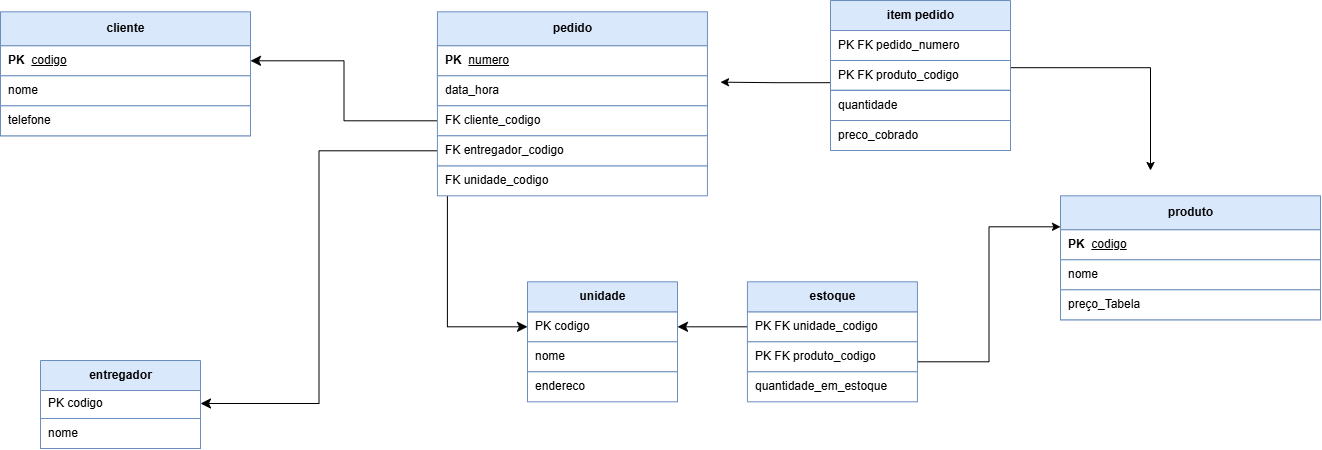

The diagram above was exported from draw.io. Its source (the exported page's mxGraphModel, read from the mxfile embedded in the PNG):
<mxGraphModel dx="1331" dy="1338" grid="1" gridSize="10" guides="1" tooltips="1" connect="1" arrows="1" fold="1" page="1" pageScale="1" pageWidth="827" pageHeight="1169" math="0" shadow="0">
  <root>
    <mxCell id="0" />
    <mxCell id="1" parent="0" />
    <mxCell id="5nKIzd1jiAgvuFvjr0gF-14" parent="1" style="swimlane;fontStyle=1;childLayout=stackLayout;horizontal=1;startSize=34;horizontalStack=0;resizeParent=1;resizeLast=0;collapsible=0;marginBottom=0;html=1;fillColor=#dae8fc;strokeColor=#6c8ebf;" value="cliente" vertex="1">
      <mxGeometry height="124" width="250" x="150.00103448275883" y="281.3103448275863" as="geometry" />
    </mxCell>
    <mxCell id="5nKIzd1jiAgvuFvjr0gF-15" parent="5nKIzd1jiAgvuFvjr0gF-14" style="text;html=1;align=left;verticalAlign=middle;spacingLeft=6;strokeColor=#6c8ebf;fillColor=#ffffff;" value="&lt;b&gt;PK&lt;/b&gt;&amp;nbsp;&amp;nbsp;&lt;u&gt;codigo&lt;/u&gt;" vertex="1">
      <mxGeometry height="30" width="250" y="34" as="geometry" />
    </mxCell>
    <mxCell id="5nKIzd1jiAgvuFvjr0gF-16" parent="5nKIzd1jiAgvuFvjr0gF-14" style="text;html=1;align=left;verticalAlign=middle;spacingLeft=6;strokeColor=#6c8ebf;fillColor=#ffffff;" value="nome" vertex="1">
      <mxGeometry height="30" width="250" y="64" as="geometry" />
    </mxCell>
    <mxCell id="5nKIzd1jiAgvuFvjr0gF-17" parent="5nKIzd1jiAgvuFvjr0gF-14" style="text;html=1;align=left;verticalAlign=middle;spacingLeft=6;strokeColor=#6c8ebf;fillColor=#ffffff;" value="telefone" vertex="1">
      <mxGeometry height="30" width="250" y="94" as="geometry" />
    </mxCell>
    <mxCell id="5nKIzd1jiAgvuFvjr0gF-18" parent="1" style="swimlane;fontStyle=1;childLayout=stackLayout;horizontal=1;startSize=34;horizontalStack=0;resizeParent=1;resizeLast=0;collapsible=0;marginBottom=0;html=1;fillColor=#dae8fc;strokeColor=#6c8ebf;" value="pedido" vertex="1">
      <mxGeometry height="94" width="270" x="586.9310344827588" y="281.3103448275863" as="geometry" />
    </mxCell>
    <mxCell id="5nKIzd1jiAgvuFvjr0gF-19" parent="5nKIzd1jiAgvuFvjr0gF-18" style="text;html=1;align=left;verticalAlign=middle;spacingLeft=6;strokeColor=#6c8ebf;fillColor=#ffffff;" value="&lt;b&gt;PK&lt;/b&gt;&amp;nbsp;&amp;nbsp;&lt;u&gt;numero&lt;/u&gt;" vertex="1">
      <mxGeometry height="30" width="270" y="34" as="geometry" />
    </mxCell>
    <mxCell id="5nKIzd1jiAgvuFvjr0gF-20" parent="5nKIzd1jiAgvuFvjr0gF-18" style="text;html=1;align=left;verticalAlign=middle;spacingLeft=6;strokeColor=#6c8ebf;fillColor=#ffffff;" value="data_hora" vertex="1">
      <mxGeometry height="30" width="270" y="64" as="geometry" />
    </mxCell>
    <mxCell id="5nKIzd1jiAgvuFvjr0gF-21" parent="1" style="swimlane;fontStyle=1;childLayout=stackLayout;horizontal=1;startSize=34;horizontalStack=0;resizeParent=1;resizeLast=0;collapsible=0;marginBottom=0;html=1;fillColor=#dae8fc;strokeColor=#6c8ebf;" value="produto" vertex="1">
      <mxGeometry height="124" width="260" x="1210.0010344827588" y="465.3103448275863" as="geometry" />
    </mxCell>
    <mxCell id="5nKIzd1jiAgvuFvjr0gF-22" parent="5nKIzd1jiAgvuFvjr0gF-21" style="text;html=1;align=left;verticalAlign=middle;spacingLeft=6;strokeColor=#6c8ebf;fillColor=#ffffff;" value="&lt;b&gt;PK&lt;/b&gt;&amp;nbsp;&amp;nbsp;&lt;u&gt;codigo&lt;/u&gt;" vertex="1">
      <mxGeometry height="30" width="260" y="34" as="geometry" />
    </mxCell>
    <mxCell id="5nKIzd1jiAgvuFvjr0gF-23" parent="5nKIzd1jiAgvuFvjr0gF-21" style="text;html=1;align=left;verticalAlign=middle;spacingLeft=6;strokeColor=#6c8ebf;fillColor=#ffffff;" value="nome" vertex="1">
      <mxGeometry height="30" width="260" y="64" as="geometry" />
    </mxCell>
    <mxCell id="5nKIzd1jiAgvuFvjr0gF-24" parent="5nKIzd1jiAgvuFvjr0gF-21" style="text;html=1;align=left;verticalAlign=middle;spacingLeft=6;strokeColor=#6c8ebf;fillColor=#ffffff;" value="preço_Tabela" vertex="1">
      <mxGeometry height="30" width="260" y="94" as="geometry" />
    </mxCell>
    <mxCell id="5nKIzd1jiAgvuFvjr0gF-26" edge="1" parent="1" source="5nKIzd1jiAgvuFvjr0gF-27" style="edgeStyle=orthogonalEdgeStyle;rounded=0;orthogonalLoop=1;jettySize=auto;html=1;entryX=1;entryY=0.5;entryDx=0;entryDy=0;fontSize=12;defaultLabelBackgroundColor=page;startSize=8;endSize=8;exitX=0;exitY=0.5;exitDx=0;exitDy=0;" target="5nKIzd1jiAgvuFvjr0gF-15">
      <mxGeometry relative="1" as="geometry" />
    </mxCell>
    <mxCell id="5nKIzd1jiAgvuFvjr0gF-27" parent="1" style="text;html=1;align=left;verticalAlign=middle;spacingLeft=6;strokeColor=#6c8ebf;fillColor=#ffffff;" value="FK cliente_codigo&amp;nbsp;" vertex="1">
      <mxGeometry height="30" width="270" x="586.9310344827588" y="375.3103448275863" as="geometry" />
    </mxCell>
    <mxCell id="5nKIzd1jiAgvuFvjr0gF-28" edge="1" parent="1" source="5nKIzd1jiAgvuFvjr0gF-29" style="edgeStyle=orthogonalEdgeStyle;rounded=0;orthogonalLoop=1;jettySize=auto;html=1;entryX=0;entryY=0.5;entryDx=0;entryDy=0;fontSize=12;defaultLabelBackgroundColor=page;startSize=8;endSize=8;" target="5nKIzd1jiAgvuFvjr0gF-42">
      <mxGeometry relative="1" x="-0.1127" as="geometry">
        <Array as="points">
          <mxPoint x="596.9" y="596.3" />
        </Array>
      </mxGeometry>
    </mxCell>
    <mxCell id="5nKIzd1jiAgvuFvjr0gF-29" parent="1" style="text;html=1;align=left;verticalAlign=middle;spacingLeft=6;strokeColor=#6c8ebf;fillColor=#ffffff;" value="FK unidade_codigo&amp;nbsp;" vertex="1">
      <mxGeometry height="30" width="270" x="586.9310344827588" y="435.3103448275863" as="geometry" />
    </mxCell>
    <mxCell id="5nKIzd1jiAgvuFvjr0gF-30" edge="1" parent="1" source="5nKIzd1jiAgvuFvjr0gF-31" style="edgeStyle=orthogonalEdgeStyle;rounded=0;orthogonalLoop=1;jettySize=auto;html=1;fontSize=12;defaultLabelBackgroundColor=page;startSize=8;endSize=8;entryX=1;entryY=0.5;entryDx=0;entryDy=0;" target="5nKIzd1jiAgvuFvjr0gF-45">
      <mxGeometry relative="1" x="0.1102" as="geometry">
        <mxPoint x="526.9310344827588" y="621.3103448275863" as="targetPoint" />
      </mxGeometry>
    </mxCell>
    <mxCell id="5nKIzd1jiAgvuFvjr0gF-31" parent="1" style="text;html=1;align=left;verticalAlign=middle;spacingLeft=6;strokeColor=#6c8ebf;fillColor=#ffffff;" value="FK entregador_codigo&amp;nbsp;" vertex="1">
      <mxGeometry height="30" width="270" x="586.9310344827588" y="405.3103448275863" as="geometry" />
    </mxCell>
    <mxCell id="5nKIzd1jiAgvuFvjr0gF-51" edge="1" parent="1" source="5nKIzd1jiAgvuFvjr0gF-34" style="edgeStyle=orthogonalEdgeStyle;rounded=0;orthogonalLoop=1;jettySize=auto;html=1;exitX=1;exitY=0.25;exitDx=0;exitDy=0;defaultLabelBackgroundColor=page;">
      <mxGeometry relative="1" as="geometry">
        <mxPoint x="1299.9999999999998" y="440" as="targetPoint" />
      </mxGeometry>
    </mxCell>
    <mxCell id="5nKIzd1jiAgvuFvjr0gF-54" edge="1" parent="1" source="5nKIzd1jiAgvuFvjr0gF-34" style="edgeStyle=orthogonalEdgeStyle;rounded=0;orthogonalLoop=1;jettySize=auto;html=1;exitX=0;exitY=0.75;exitDx=0;exitDy=0;defaultLabelBackgroundColor=page;">
      <mxGeometry relative="1" as="geometry">
        <mxPoint x="870" y="351.65517241379325" as="targetPoint" />
      </mxGeometry>
    </mxCell>
    <mxCell id="5nKIzd1jiAgvuFvjr0gF-34" parent="1" style="text;html=1;align=left;verticalAlign=middle;spacingLeft=6;strokeColor=#6c8ebf;fillColor=#ffffff;" value="PK FK produto_codigo" vertex="1">
      <mxGeometry height="30" width="180" x="980.0010344827589" y="329.6903448275863" as="geometry" />
    </mxCell>
    <mxCell id="5nKIzd1jiAgvuFvjr0gF-35" parent="1" style="text;html=1;align=left;verticalAlign=middle;spacingLeft=6;strokeColor=#6c8ebf;fillColor=#ffffff;" value="preco_cobrado" vertex="1">
      <mxGeometry height="30" width="180" x="980.0010344827589" y="390.0003448275863" as="geometry" />
    </mxCell>
    <mxCell id="5nKIzd1jiAgvuFvjr0gF-36" parent="1" style="text;html=1;align=left;verticalAlign=middle;spacingLeft=6;strokeColor=#6c8ebf;fillColor=#ffffff;" value="quantidade" vertex="1">
      <mxGeometry height="30" width="180" x="980.0010344827589" y="360.0003448275863" as="geometry" />
    </mxCell>
    <mxCell id="5nKIzd1jiAgvuFvjr0gF-37" parent="1" style="text;html=1;align=left;verticalAlign=middle;spacingLeft=6;strokeColor=#6c8ebf;fillColor=#ffffff;" value="PK FK pedido_numero" vertex="1">
      <mxGeometry height="30" width="180" x="980.0010344827589" y="300.0003448275863" as="geometry" />
    </mxCell>
    <mxCell id="5nKIzd1jiAgvuFvjr0gF-38" edge="1" parent="1" source="5nKIzd1jiAgvuFvjr0gF-39" style="edgeStyle=none;curved=1;rounded=0;curveGeometry=1;orthogonalLoop=1;jettySize=auto;html=1;entryX=1;entryY=0.5;entryDx=0;entryDy=0;fontSize=12;defaultLabelBackgroundColor=page;startSize=8;endSize=8;" target="5nKIzd1jiAgvuFvjr0gF-42">
      <mxGeometry relative="1" as="geometry" />
    </mxCell>
    <mxCell id="5nKIzd1jiAgvuFvjr0gF-53" edge="1" parent="1" source="5nKIzd1jiAgvuFvjr0gF-39" style="edgeStyle=orthogonalEdgeStyle;rounded=0;orthogonalLoop=1;jettySize=auto;html=1;exitX=1;exitY=1;exitDx=0;exitDy=0;entryX=0;entryY=0.25;entryDx=0;entryDy=0;defaultLabelBackgroundColor=page;" target="5nKIzd1jiAgvuFvjr0gF-21">
      <mxGeometry relative="1" as="geometry" />
    </mxCell>
    <mxCell id="5nKIzd1jiAgvuFvjr0gF-39" parent="1" style="text;html=1;align=left;verticalAlign=middle;spacingLeft=6;strokeColor=#6c8ebf;fillColor=#ffffff;" value="PK FK unidade_codigo&amp;nbsp;" vertex="1">
      <mxGeometry height="30" width="170" x="896.9310344827588" y="581.3103448275863" as="geometry" />
    </mxCell>
    <mxCell id="5nKIzd1jiAgvuFvjr0gF-40" parent="1" style="text;html=1;align=left;verticalAlign=middle;spacingLeft=6;strokeColor=#6c8ebf;fillColor=#ffffff;" value="PK FK produto_codigo&amp;nbsp;" vertex="1">
      <mxGeometry height="30" width="170" x="896.9310344827588" y="611.3103448275863" as="geometry" />
    </mxCell>
    <mxCell id="5nKIzd1jiAgvuFvjr0gF-41" parent="1" style="text;html=1;align=left;verticalAlign=middle;spacingLeft=6;strokeColor=#6c8ebf;fillColor=#ffffff;" value="quantidade_em_estoque" vertex="1">
      <mxGeometry height="30" width="170" x="896.9310344827588" y="641.3103448275863" as="geometry" />
    </mxCell>
    <mxCell id="5nKIzd1jiAgvuFvjr0gF-42" parent="1" style="text;html=1;align=left;verticalAlign=middle;spacingLeft=6;strokeColor=#6c8ebf;fillColor=#ffffff;" value="PK codigo&amp;nbsp;" vertex="1">
      <mxGeometry height="30" width="150" x="677.0010344827589" y="581.3103448275863" as="geometry" />
    </mxCell>
    <mxCell id="5nKIzd1jiAgvuFvjr0gF-43" parent="1" style="text;html=1;align=left;verticalAlign=middle;spacingLeft=6;strokeColor=#6c8ebf;fillColor=#ffffff;" value="nome&amp;nbsp;" vertex="1">
      <mxGeometry height="30" width="150" x="677.0010344827589" y="611.3103448275863" as="geometry" />
    </mxCell>
    <mxCell id="5nKIzd1jiAgvuFvjr0gF-44" parent="1" style="text;html=1;align=left;verticalAlign=middle;spacingLeft=6;strokeColor=#6c8ebf;fillColor=#ffffff;" value="endereco" vertex="1">
      <mxGeometry height="30" width="150" x="677.0010344827589" y="641.3103448275863" as="geometry" />
    </mxCell>
    <mxCell id="5nKIzd1jiAgvuFvjr0gF-45" parent="1" style="text;html=1;align=left;verticalAlign=middle;spacingLeft=6;strokeColor=#6c8ebf;fillColor=#ffffff;" value="PK codigo&amp;nbsp;" vertex="1">
      <mxGeometry height="30" width="160" x="190.00103448275883" y="658.0003448275863" as="geometry" />
    </mxCell>
    <mxCell id="5nKIzd1jiAgvuFvjr0gF-46" parent="1" style="text;html=1;align=left;verticalAlign=middle;spacingLeft=6;strokeColor=#6c8ebf;fillColor=#ffffff;" value="nome" vertex="1">
      <mxGeometry height="30" width="160" x="190.00103448275883" y="688.0003448275863" as="geometry" />
    </mxCell>
    <mxCell id="5nKIzd1jiAgvuFvjr0gF-47" parent="1" style="swimlane;fontStyle=1;childLayout=stackLayout;horizontal=1;startSize=30;horizontalStack=0;resizeParent=1;resizeLast=0;collapsible=0;marginBottom=0;html=1;fillColor=#dae8fc;strokeColor=#6c8ebf;" value="item pedido" vertex="1">
      <mxGeometry height="30" width="180" x="980.0010344827589" y="270.0003448275863" as="geometry" />
    </mxCell>
    <mxCell id="5nKIzd1jiAgvuFvjr0gF-48" parent="1" style="swimlane;fontStyle=1;childLayout=stackLayout;horizontal=1;startSize=34;horizontalStack=0;resizeParent=1;resizeLast=0;collapsible=0;marginBottom=0;html=1;fillColor=#dae8fc;strokeColor=#6c8ebf;" value="estoque" vertex="1">
      <mxGeometry height="30" width="170" x="896.9310344827588" y="551.3103448275863" as="geometry" />
    </mxCell>
    <mxCell id="5nKIzd1jiAgvuFvjr0gF-49" parent="1" style="swimlane;fontStyle=1;childLayout=stackLayout;horizontal=1;startSize=30;horizontalStack=0;resizeParent=1;resizeLast=0;collapsible=0;marginBottom=0;html=1;fillColor=#dae8fc;strokeColor=#6c8ebf;" value="unidade" vertex="1">
      <mxGeometry height="30" width="150" x="677.0010344827589" y="551.3103448275863" as="geometry" />
    </mxCell>
    <mxCell id="5nKIzd1jiAgvuFvjr0gF-50" parent="1" style="swimlane;fontStyle=1;childLayout=stackLayout;horizontal=1;startSize=34;horizontalStack=0;resizeParent=1;resizeLast=0;collapsible=0;marginBottom=0;html=1;fillColor=#dae8fc;strokeColor=#6c8ebf;" value="entregador" vertex="1">
      <mxGeometry height="30" width="160" x="190.00103448275883" y="630.0003448275863" as="geometry" />
    </mxCell>
  </root>
</mxGraphModel>